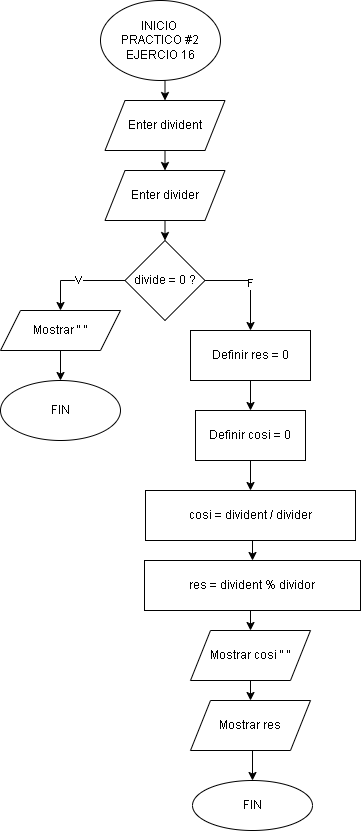

The diagram above was exported from draw.io. Its source (the exported page's mxGraphModel, read from the mxfile embedded in the PNG):
<mxGraphModel dx="1434" dy="780" grid="1" gridSize="10" guides="1" tooltips="1" connect="1" arrows="1" fold="1" page="1" pageScale="1" pageWidth="827" pageHeight="1169" math="0" shadow="0">
  <root>
    <mxCell id="0" />
    <mxCell id="1" parent="0" />
    <mxCell id="4mZovCddXX32TFtKimJk-291" style="edgeStyle=orthogonalEdgeStyle;rounded=0;orthogonalLoop=1;jettySize=auto;html=1;exitX=0.5;exitY=1;exitDx=0;exitDy=0;entryX=0.5;entryY=0;entryDx=0;entryDy=0;" parent="1" source="8Z5KYWjP1RI4o8_INC1V-1" target="4mZovCddXX32TFtKimJk-289" edge="1">
      <mxGeometry relative="1" as="geometry" />
    </mxCell>
    <mxCell id="8Z5KYWjP1RI4o8_INC1V-1" value="INICIO&amp;nbsp;&lt;div&gt;PRACTICO #2&lt;br&gt;&lt;div&gt;EJERCIO 16&lt;/div&gt;&lt;/div&gt;" style="ellipse;whiteSpace=wrap;html=1;fontFamily=Helvetica;" parent="1" vertex="1">
      <mxGeometry x="334" y="30" width="120" height="80" as="geometry" />
    </mxCell>
    <mxCell id="4mZovCddXX32TFtKimJk-309" style="edgeStyle=orthogonalEdgeStyle;rounded=0;orthogonalLoop=1;jettySize=auto;html=1;exitX=0.5;exitY=1;exitDx=0;exitDy=0;entryX=0.5;entryY=0;entryDx=0;entryDy=0;" parent="1" source="4mZovCddXX32TFtKimJk-289" edge="1">
      <mxGeometry relative="1" as="geometry">
        <mxPoint x="398.5" y="200" as="targetPoint" />
      </mxGeometry>
    </mxCell>
    <mxCell id="4mZovCddXX32TFtKimJk-289" value="Enter divident" style="shape=parallelogram;perimeter=parallelogramPerimeter;whiteSpace=wrap;html=1;fixedSize=1;" parent="1" vertex="1">
      <mxGeometry x="338.5" y="130" width="120" height="50" as="geometry" />
    </mxCell>
    <mxCell id="F9EWovAWgunhz2PyVdIx-31" style="edgeStyle=orthogonalEdgeStyle;rounded=0;orthogonalLoop=1;jettySize=auto;html=1;exitX=0.5;exitY=1;exitDx=0;exitDy=0;entryX=0.5;entryY=0;entryDx=0;entryDy=0;" edge="1" parent="1" source="F9EWovAWgunhz2PyVdIx-29" target="F9EWovAWgunhz2PyVdIx-30">
      <mxGeometry relative="1" as="geometry" />
    </mxCell>
    <mxCell id="F9EWovAWgunhz2PyVdIx-29" value="Enter divider" style="shape=parallelogram;perimeter=parallelogramPerimeter;whiteSpace=wrap;html=1;fixedSize=1;" vertex="1" parent="1">
      <mxGeometry x="338.5" y="200" width="120" height="50" as="geometry" />
    </mxCell>
    <mxCell id="F9EWovAWgunhz2PyVdIx-33" value="V" style="edgeStyle=orthogonalEdgeStyle;rounded=0;orthogonalLoop=1;jettySize=auto;html=1;exitX=0;exitY=0.5;exitDx=0;exitDy=0;entryX=0.5;entryY=0;entryDx=0;entryDy=0;" edge="1" parent="1" source="F9EWovAWgunhz2PyVdIx-30" target="F9EWovAWgunhz2PyVdIx-32">
      <mxGeometry relative="1" as="geometry" />
    </mxCell>
    <mxCell id="F9EWovAWgunhz2PyVdIx-37" value="F" style="edgeStyle=orthogonalEdgeStyle;rounded=0;orthogonalLoop=1;jettySize=auto;html=1;exitX=1;exitY=0.5;exitDx=0;exitDy=0;entryX=0.5;entryY=0;entryDx=0;entryDy=0;" edge="1" parent="1" source="F9EWovAWgunhz2PyVdIx-30" target="F9EWovAWgunhz2PyVdIx-36">
      <mxGeometry relative="1" as="geometry" />
    </mxCell>
    <mxCell id="F9EWovAWgunhz2PyVdIx-30" value="divide = 0 ?" style="rhombus;whiteSpace=wrap;html=1;" vertex="1" parent="1">
      <mxGeometry x="358.5" y="270" width="80" height="80" as="geometry" />
    </mxCell>
    <mxCell id="F9EWovAWgunhz2PyVdIx-35" style="edgeStyle=orthogonalEdgeStyle;rounded=0;orthogonalLoop=1;jettySize=auto;html=1;exitX=0.5;exitY=1;exitDx=0;exitDy=0;entryX=0.5;entryY=0;entryDx=0;entryDy=0;" edge="1" parent="1" source="F9EWovAWgunhz2PyVdIx-32" target="F9EWovAWgunhz2PyVdIx-34">
      <mxGeometry relative="1" as="geometry" />
    </mxCell>
    <mxCell id="F9EWovAWgunhz2PyVdIx-32" value="Mostrar &quot; &quot;" style="shape=parallelogram;perimeter=parallelogramPerimeter;whiteSpace=wrap;html=1;fixedSize=1;" vertex="1" parent="1">
      <mxGeometry x="234" y="340" width="120" height="40" as="geometry" />
    </mxCell>
    <mxCell id="F9EWovAWgunhz2PyVdIx-34" value="FIN" style="ellipse;whiteSpace=wrap;html=1;" vertex="1" parent="1">
      <mxGeometry x="234" y="410" width="120" height="60" as="geometry" />
    </mxCell>
    <mxCell id="F9EWovAWgunhz2PyVdIx-39" style="edgeStyle=orthogonalEdgeStyle;rounded=0;orthogonalLoop=1;jettySize=auto;html=1;exitX=0.5;exitY=1;exitDx=0;exitDy=0;entryX=0.5;entryY=0;entryDx=0;entryDy=0;" edge="1" parent="1" source="F9EWovAWgunhz2PyVdIx-36" target="F9EWovAWgunhz2PyVdIx-38">
      <mxGeometry relative="1" as="geometry" />
    </mxCell>
    <mxCell id="F9EWovAWgunhz2PyVdIx-36" value="Definir res = 0" style="rounded=0;whiteSpace=wrap;html=1;" vertex="1" parent="1">
      <mxGeometry x="424" y="360" width="120" height="50" as="geometry" />
    </mxCell>
    <mxCell id="F9EWovAWgunhz2PyVdIx-41" style="edgeStyle=orthogonalEdgeStyle;rounded=0;orthogonalLoop=1;jettySize=auto;html=1;exitX=0.5;exitY=1;exitDx=0;exitDy=0;entryX=0.5;entryY=0;entryDx=0;entryDy=0;" edge="1" parent="1" source="F9EWovAWgunhz2PyVdIx-38" target="F9EWovAWgunhz2PyVdIx-40">
      <mxGeometry relative="1" as="geometry" />
    </mxCell>
    <mxCell id="F9EWovAWgunhz2PyVdIx-38" value="Definir cosi = 0" style="rounded=0;whiteSpace=wrap;html=1;" vertex="1" parent="1">
      <mxGeometry x="429" y="440" width="110" height="50" as="geometry" />
    </mxCell>
    <mxCell id="F9EWovAWgunhz2PyVdIx-43" style="edgeStyle=orthogonalEdgeStyle;rounded=0;orthogonalLoop=1;jettySize=auto;html=1;exitX=0.5;exitY=1;exitDx=0;exitDy=0;entryX=0.5;entryY=0;entryDx=0;entryDy=0;" edge="1" parent="1" source="F9EWovAWgunhz2PyVdIx-40" target="F9EWovAWgunhz2PyVdIx-42">
      <mxGeometry relative="1" as="geometry" />
    </mxCell>
    <mxCell id="F9EWovAWgunhz2PyVdIx-40" value="cosi = divident / divider" style="rounded=0;whiteSpace=wrap;html=1;" vertex="1" parent="1">
      <mxGeometry x="379" y="520" width="210" height="50" as="geometry" />
    </mxCell>
    <mxCell id="F9EWovAWgunhz2PyVdIx-47" style="edgeStyle=orthogonalEdgeStyle;rounded=0;orthogonalLoop=1;jettySize=auto;html=1;exitX=0.5;exitY=1;exitDx=0;exitDy=0;entryX=0.5;entryY=0;entryDx=0;entryDy=0;" edge="1" parent="1" source="F9EWovAWgunhz2PyVdIx-42" target="F9EWovAWgunhz2PyVdIx-44">
      <mxGeometry relative="1" as="geometry" />
    </mxCell>
    <mxCell id="F9EWovAWgunhz2PyVdIx-42" value="res = divident % dividor" style="rounded=0;whiteSpace=wrap;html=1;" vertex="1" parent="1">
      <mxGeometry x="378" y="590" width="216" height="50" as="geometry" />
    </mxCell>
    <mxCell id="F9EWovAWgunhz2PyVdIx-48" style="edgeStyle=orthogonalEdgeStyle;rounded=0;orthogonalLoop=1;jettySize=auto;html=1;exitX=0.5;exitY=1;exitDx=0;exitDy=0;entryX=0.5;entryY=0;entryDx=0;entryDy=0;" edge="1" parent="1" source="F9EWovAWgunhz2PyVdIx-44" target="F9EWovAWgunhz2PyVdIx-45">
      <mxGeometry relative="1" as="geometry" />
    </mxCell>
    <mxCell id="F9EWovAWgunhz2PyVdIx-44" value="Mostrar cosi &quot; &quot;" style="shape=parallelogram;perimeter=parallelogramPerimeter;whiteSpace=wrap;html=1;fixedSize=1;" vertex="1" parent="1">
      <mxGeometry x="424" y="660" width="120" height="50" as="geometry" />
    </mxCell>
    <mxCell id="F9EWovAWgunhz2PyVdIx-50" style="edgeStyle=orthogonalEdgeStyle;rounded=0;orthogonalLoop=1;jettySize=auto;html=1;exitX=0.5;exitY=1;exitDx=0;exitDy=0;entryX=0.5;entryY=0;entryDx=0;entryDy=0;" edge="1" parent="1" source="F9EWovAWgunhz2PyVdIx-45" target="F9EWovAWgunhz2PyVdIx-49">
      <mxGeometry relative="1" as="geometry" />
    </mxCell>
    <mxCell id="F9EWovAWgunhz2PyVdIx-45" value="Mostrar res" style="shape=parallelogram;perimeter=parallelogramPerimeter;whiteSpace=wrap;html=1;fixedSize=1;" vertex="1" parent="1">
      <mxGeometry x="424" y="730" width="120" height="50" as="geometry" />
    </mxCell>
    <mxCell id="F9EWovAWgunhz2PyVdIx-49" value="FIN" style="ellipse;whiteSpace=wrap;html=1;" vertex="1" parent="1">
      <mxGeometry x="426" y="810" width="120" height="50" as="geometry" />
    </mxCell>
  </root>
</mxGraphModel>